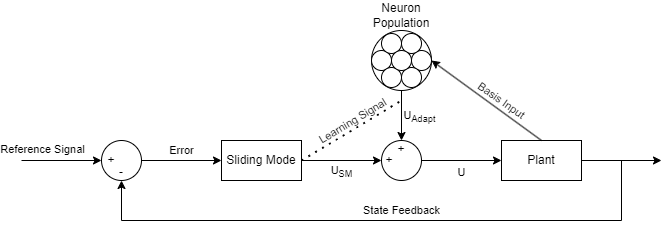

The diagram above was exported from draw.io. Its source (the exported page's mxGraphModel, read from the mxfile embedded in the PNG):
<mxGraphModel dx="819" dy="426" grid="1" gridSize="10" guides="1" tooltips="1" connect="1" arrows="1" fold="1" page="1" pageScale="1" pageWidth="850" pageHeight="1100" math="0" shadow="0">
  <root>
    <mxCell id="0" />
    <mxCell id="1" parent="0" />
    <mxCell id="MlxZKVlWyXe7RY-4Fydd-83" value="" style="ellipse;whiteSpace=wrap;html=1;aspect=fixed;" vertex="1" parent="1">
      <mxGeometry x="440" y="240" width="40" height="40" as="geometry" />
    </mxCell>
    <mxCell id="MlxZKVlWyXe7RY-4Fydd-4" value="Sliding Mode" style="rounded=0;whiteSpace=wrap;html=1;" vertex="1" parent="1">
      <mxGeometry x="280" y="240" width="80" height="40" as="geometry" />
    </mxCell>
    <mxCell id="MlxZKVlWyXe7RY-4Fydd-5" value="Plant" style="rounded=0;whiteSpace=wrap;html=1;" vertex="1" parent="1">
      <mxGeometry x="560" y="240" width="80" height="40" as="geometry" />
    </mxCell>
    <mxCell id="MlxZKVlWyXe7RY-4Fydd-10" value="" style="edgeStyle=orthogonalEdgeStyle;rounded=0;orthogonalLoop=1;jettySize=auto;html=1;" edge="1" parent="1" source="MlxZKVlWyXe7RY-4Fydd-7" target="MlxZKVlWyXe7RY-4Fydd-4">
      <mxGeometry relative="1" as="geometry" />
    </mxCell>
    <mxCell id="MlxZKVlWyXe7RY-4Fydd-80" value="Error" style="edgeLabel;html=1;align=center;verticalAlign=middle;resizable=0;points=[];" vertex="1" connectable="0" parent="MlxZKVlWyXe7RY-4Fydd-10">
      <mxGeometry x="0.0679" y="-3" relative="1" as="geometry">
        <mxPoint x="-3" y="-13" as="offset" />
      </mxGeometry>
    </mxCell>
    <mxCell id="MlxZKVlWyXe7RY-4Fydd-7" value="" style="ellipse;whiteSpace=wrap;html=1;aspect=fixed;" vertex="1" parent="1">
      <mxGeometry x="160" y="240" width="40" height="40" as="geometry" />
    </mxCell>
    <mxCell id="MlxZKVlWyXe7RY-4Fydd-11" value="" style="endArrow=classic;html=1;rounded=0;entryX=0;entryY=0.5;entryDx=0;entryDy=0;" edge="1" parent="1" target="MlxZKVlWyXe7RY-4Fydd-7">
      <mxGeometry width="50" height="50" relative="1" as="geometry">
        <mxPoint x="80" y="260" as="sourcePoint" />
        <mxPoint x="150" y="259.5" as="targetPoint" />
      </mxGeometry>
    </mxCell>
    <mxCell id="MlxZKVlWyXe7RY-4Fydd-97" value="Reference Signal" style="edgeLabel;html=1;align=center;verticalAlign=middle;resizable=0;points=[];" vertex="1" connectable="0" parent="MlxZKVlWyXe7RY-4Fydd-11">
      <mxGeometry x="-0.4893" y="-1" relative="1" as="geometry">
        <mxPoint y="-12" as="offset" />
      </mxGeometry>
    </mxCell>
    <mxCell id="MlxZKVlWyXe7RY-4Fydd-12" value="" style="endArrow=classic;html=1;rounded=0;entryX=0.5;entryY=1;entryDx=0;entryDy=0;exitX=1;exitY=0.5;exitDx=0;exitDy=0;" edge="1" parent="1" source="MlxZKVlWyXe7RY-4Fydd-5" target="MlxZKVlWyXe7RY-4Fydd-7">
      <mxGeometry width="50" height="50" relative="1" as="geometry">
        <mxPoint x="720" y="280" as="sourcePoint" />
        <mxPoint x="280" y="310" as="targetPoint" />
        <Array as="points">
          <mxPoint x="680" y="260" />
          <mxPoint x="680" y="320" />
          <mxPoint x="180" y="320" />
        </Array>
      </mxGeometry>
    </mxCell>
    <mxCell id="MlxZKVlWyXe7RY-4Fydd-99" value="State Feedback" style="edgeLabel;html=1;align=center;verticalAlign=middle;resizable=0;points=[];" vertex="1" connectable="0" parent="MlxZKVlWyXe7RY-4Fydd-12">
      <mxGeometry x="0.2629" y="3" relative="1" as="geometry">
        <mxPoint x="84" y="-13" as="offset" />
      </mxGeometry>
    </mxCell>
    <mxCell id="MlxZKVlWyXe7RY-4Fydd-13" value="" style="endArrow=classic;html=1;rounded=0;exitX=1;exitY=0.5;exitDx=0;exitDy=0;" edge="1" parent="1" source="MlxZKVlWyXe7RY-4Fydd-5">
      <mxGeometry width="50" height="50" relative="1" as="geometry">
        <mxPoint x="690" y="250" as="sourcePoint" />
        <mxPoint x="720" y="260" as="targetPoint" />
      </mxGeometry>
    </mxCell>
    <mxCell id="MlxZKVlWyXe7RY-4Fydd-77" value="" style="group" vertex="1" connectable="0" parent="1">
      <mxGeometry x="430" y="130" width="60" height="60" as="geometry" />
    </mxCell>
    <mxCell id="MlxZKVlWyXe7RY-4Fydd-69" value="" style="ellipse;whiteSpace=wrap;html=1;aspect=fixed;" vertex="1" parent="MlxZKVlWyXe7RY-4Fydd-77">
      <mxGeometry width="60" height="60" as="geometry" />
    </mxCell>
    <mxCell id="MlxZKVlWyXe7RY-4Fydd-71" value="" style="ellipse;whiteSpace=wrap;html=1;aspect=fixed;" vertex="1" parent="MlxZKVlWyXe7RY-4Fydd-77">
      <mxGeometry y="20" width="20" height="20" as="geometry" />
    </mxCell>
    <mxCell id="MlxZKVlWyXe7RY-4Fydd-72" value="" style="ellipse;whiteSpace=wrap;html=1;aspect=fixed;" vertex="1" parent="MlxZKVlWyXe7RY-4Fydd-77">
      <mxGeometry x="40" y="20" width="20" height="20" as="geometry" />
    </mxCell>
    <mxCell id="MlxZKVlWyXe7RY-4Fydd-73" value="" style="ellipse;whiteSpace=wrap;html=1;aspect=fixed;" vertex="1" parent="MlxZKVlWyXe7RY-4Fydd-77">
      <mxGeometry x="10" y="3" width="20" height="20" as="geometry" />
    </mxCell>
    <mxCell id="MlxZKVlWyXe7RY-4Fydd-74" value="" style="ellipse;whiteSpace=wrap;html=1;aspect=fixed;" vertex="1" parent="MlxZKVlWyXe7RY-4Fydd-77">
      <mxGeometry x="30" y="3" width="20" height="20" as="geometry" />
    </mxCell>
    <mxCell id="MlxZKVlWyXe7RY-4Fydd-75" value="" style="ellipse;whiteSpace=wrap;html=1;aspect=fixed;" vertex="1" parent="MlxZKVlWyXe7RY-4Fydd-77">
      <mxGeometry x="30" y="37" width="20" height="20" as="geometry" />
    </mxCell>
    <mxCell id="MlxZKVlWyXe7RY-4Fydd-76" value="" style="ellipse;whiteSpace=wrap;html=1;aspect=fixed;" vertex="1" parent="MlxZKVlWyXe7RY-4Fydd-77">
      <mxGeometry x="10" y="37" width="20" height="20" as="geometry" />
    </mxCell>
    <mxCell id="MlxZKVlWyXe7RY-4Fydd-70" value="" style="ellipse;whiteSpace=wrap;html=1;aspect=fixed;" vertex="1" parent="MlxZKVlWyXe7RY-4Fydd-77">
      <mxGeometry x="20" y="20" width="20" height="20" as="geometry" />
    </mxCell>
    <mxCell id="MlxZKVlWyXe7RY-4Fydd-78" value="+" style="text;html=1;align=center;verticalAlign=middle;whiteSpace=wrap;rounded=0;" vertex="1" parent="1">
      <mxGeometry x="140" y="245" width="60" height="30" as="geometry" />
    </mxCell>
    <mxCell id="MlxZKVlWyXe7RY-4Fydd-79" value="-" style="text;html=1;align=center;verticalAlign=middle;whiteSpace=wrap;rounded=0;" vertex="1" parent="1">
      <mxGeometry x="150" y="257" width="60" height="30" as="geometry" />
    </mxCell>
    <mxCell id="MlxZKVlWyXe7RY-4Fydd-85" value="+" style="text;html=1;align=center;verticalAlign=middle;whiteSpace=wrap;rounded=0;" vertex="1" parent="1">
      <mxGeometry x="418" y="245" width="60" height="30" as="geometry" />
    </mxCell>
    <mxCell id="MlxZKVlWyXe7RY-4Fydd-86" value="+" style="text;html=1;align=center;verticalAlign=middle;whiteSpace=wrap;rounded=0;" vertex="1" parent="1">
      <mxGeometry x="430" y="234" width="60" height="30" as="geometry" />
    </mxCell>
    <mxCell id="MlxZKVlWyXe7RY-4Fydd-89" value="" style="endArrow=classic;html=1;rounded=0;exitX=1;exitY=0.5;exitDx=0;exitDy=0;entryX=0;entryY=0.5;entryDx=0;entryDy=0;" edge="1" parent="1" source="MlxZKVlWyXe7RY-4Fydd-4" target="MlxZKVlWyXe7RY-4Fydd-83">
      <mxGeometry width="50" height="50" relative="1" as="geometry">
        <mxPoint x="375" y="249" as="sourcePoint" />
        <mxPoint x="402" y="260" as="targetPoint" />
      </mxGeometry>
    </mxCell>
    <mxCell id="MlxZKVlWyXe7RY-4Fydd-100" value="U&lt;sub&gt;SM&lt;/sub&gt;" style="edgeLabel;html=1;align=center;verticalAlign=middle;resizable=0;points=[];" vertex="1" connectable="0" parent="MlxZKVlWyXe7RY-4Fydd-89">
      <mxGeometry x="-0.3036" y="-1" relative="1" as="geometry">
        <mxPoint x="12" y="11" as="offset" />
      </mxGeometry>
    </mxCell>
    <mxCell id="MlxZKVlWyXe7RY-4Fydd-90" value="" style="edgeStyle=orthogonalEdgeStyle;rounded=0;orthogonalLoop=1;jettySize=auto;html=1;" edge="1" parent="1" source="MlxZKVlWyXe7RY-4Fydd-83" target="MlxZKVlWyXe7RY-4Fydd-5">
      <mxGeometry relative="1" as="geometry" />
    </mxCell>
    <mxCell id="MlxZKVlWyXe7RY-4Fydd-104" value="U" style="edgeLabel;html=1;align=center;verticalAlign=middle;resizable=0;points=[];" vertex="1" connectable="0" parent="MlxZKVlWyXe7RY-4Fydd-90">
      <mxGeometry x="0.0964" relative="1" as="geometry">
        <mxPoint x="-4" y="12" as="offset" />
      </mxGeometry>
    </mxCell>
    <mxCell id="MlxZKVlWyXe7RY-4Fydd-92" value="" style="endArrow=classic;html=1;rounded=0;exitX=0.5;exitY=1;exitDx=0;exitDy=0;entryX=0.5;entryY=0;entryDx=0;entryDy=0;" edge="1" parent="1" source="MlxZKVlWyXe7RY-4Fydd-69" target="MlxZKVlWyXe7RY-4Fydd-83">
      <mxGeometry width="50" height="50" relative="1" as="geometry">
        <mxPoint x="468" y="217" as="sourcePoint" />
        <mxPoint x="518" y="167" as="targetPoint" />
      </mxGeometry>
    </mxCell>
    <mxCell id="MlxZKVlWyXe7RY-4Fydd-101" value="U&lt;sub&gt;Adapt&lt;/sub&gt;" style="edgeLabel;html=1;align=center;verticalAlign=middle;resizable=0;points=[];" vertex="1" connectable="0" parent="MlxZKVlWyXe7RY-4Fydd-92">
      <mxGeometry x="0.0514" y="-1" relative="1" as="geometry">
        <mxPoint x="19" as="offset" />
      </mxGeometry>
    </mxCell>
    <mxCell id="MlxZKVlWyXe7RY-4Fydd-93" value="" style="endArrow=none;dashed=1;html=1;dashPattern=1 3;strokeWidth=2;rounded=0;exitX=1;exitY=0.5;exitDx=0;exitDy=0;" edge="1" parent="1" source="MlxZKVlWyXe7RY-4Fydd-4">
      <mxGeometry width="50" height="50" relative="1" as="geometry">
        <mxPoint x="410" y="254" as="sourcePoint" />
        <mxPoint x="460" y="200" as="targetPoint" />
      </mxGeometry>
    </mxCell>
    <mxCell id="MlxZKVlWyXe7RY-4Fydd-102" value="Learning Signal" style="edgeLabel;html=1;align=center;verticalAlign=middle;resizable=0;points=[];rotation=329;" vertex="1" connectable="0" parent="MlxZKVlWyXe7RY-4Fydd-93">
      <mxGeometry x="0.1819" relative="1" as="geometry">
        <mxPoint x="-9" y="-4" as="offset" />
      </mxGeometry>
    </mxCell>
    <mxCell id="MlxZKVlWyXe7RY-4Fydd-96" value="" style="endArrow=classic;html=1;rounded=0;exitX=0.5;exitY=0;exitDx=0;exitDy=0;entryX=1;entryY=0.5;entryDx=0;entryDy=0;" edge="1" parent="1" source="MlxZKVlWyXe7RY-4Fydd-5" target="MlxZKVlWyXe7RY-4Fydd-72">
      <mxGeometry width="50" height="50" relative="1" as="geometry">
        <mxPoint x="600" y="190" as="sourcePoint" />
        <mxPoint x="650" y="140" as="targetPoint" />
      </mxGeometry>
    </mxCell>
    <mxCell id="MlxZKVlWyXe7RY-4Fydd-103" value="Basis Input" style="edgeLabel;html=1;align=center;verticalAlign=middle;resizable=0;points=[];rotation=35;" vertex="1" connectable="0" parent="MlxZKVlWyXe7RY-4Fydd-96">
      <mxGeometry x="-0.0161" relative="1" as="geometry">
        <mxPoint x="14" y="-1" as="offset" />
      </mxGeometry>
    </mxCell>
    <mxCell id="MlxZKVlWyXe7RY-4Fydd-106" value="Neuron Population" style="text;html=1;align=center;verticalAlign=middle;whiteSpace=wrap;rounded=0;" vertex="1" parent="1">
      <mxGeometry x="430" y="100" width="60" height="30" as="geometry" />
    </mxCell>
  </root>
</mxGraphModel>